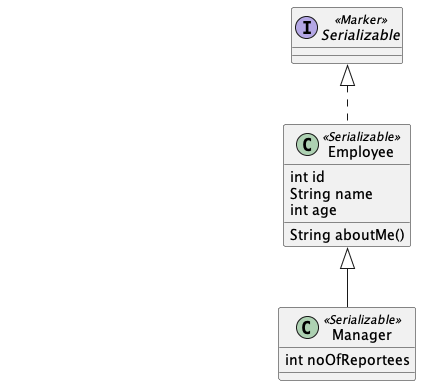

The diagram above was rendered by PlantUML. Its source (embedded in the PNG):
@startuml

hide @unlinked

class Set{}
interface Cloneable{}
enum TimeUnit{
	Days
	Hours
	Minutes
	Seconds
}

interface Serializable <<Marker>>{}
abstract class AbstractList <<Serializable>> {}

class Employee <<Serializable>>{
	int id
	String name
	int age

	String aboutMe()
}

class Manager <<Serializable>>{
	int noOfReportees
}

Serializable <|.. Employee
Employee <|-- Manager

@enduml